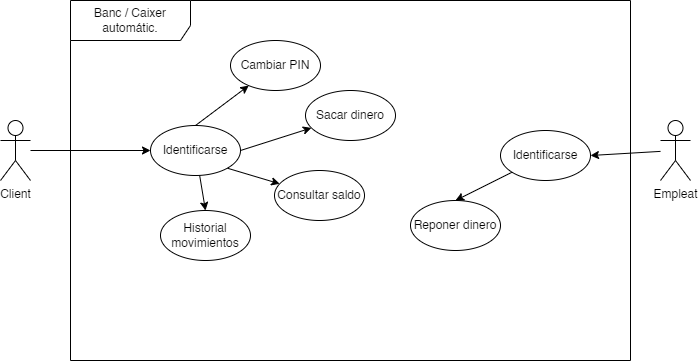

The diagram above was exported from draw.io. Its source (the exported page's mxGraphModel, read from the mxfile embedded in the PNG):
<mxGraphModel dx="922" dy="619" grid="1" gridSize="10" guides="1" tooltips="1" connect="1" arrows="1" fold="1" page="1" pageScale="1" pageWidth="827" pageHeight="1169" math="0" shadow="0">
  <root>
    <mxCell id="0" />
    <mxCell id="1" parent="0" />
    <mxCell id="2" value="Banc / Caixer automátic." style="shape=umlFrame;whiteSpace=wrap;html=1;width=120;height=40;" vertex="1" parent="1">
      <mxGeometry x="120" y="120" width="560" height="360" as="geometry" />
    </mxCell>
    <mxCell id="7" style="edgeStyle=none;html=1;entryX=0;entryY=0.5;entryDx=0;entryDy=0;" edge="1" parent="1" source="3" target="8">
      <mxGeometry relative="1" as="geometry" />
    </mxCell>
    <mxCell id="3" value="Client" style="shape=umlActor;verticalLabelPosition=bottom;verticalAlign=top;html=1;" vertex="1" parent="1">
      <mxGeometry x="50" y="240" width="30" height="60" as="geometry" />
    </mxCell>
    <mxCell id="21" style="edgeStyle=none;html=1;entryX=1;entryY=0.5;entryDx=0;entryDy=0;" edge="1" parent="1" source="4" target="20">
      <mxGeometry relative="1" as="geometry" />
    </mxCell>
    <mxCell id="4" value="Empleat" style="shape=umlActor;verticalLabelPosition=bottom;verticalAlign=top;html=1;" vertex="1" parent="1">
      <mxGeometry x="710" y="240" width="30" height="60" as="geometry" />
    </mxCell>
    <mxCell id="15" style="edgeStyle=none;html=1;entryX=0.5;entryY=0;entryDx=0;entryDy=0;" edge="1" parent="1" source="8" target="14">
      <mxGeometry relative="1" as="geometry" />
    </mxCell>
    <mxCell id="16" style="edgeStyle=none;html=1;exitX=1;exitY=1;exitDx=0;exitDy=0;" edge="1" parent="1" source="8" target="12">
      <mxGeometry relative="1" as="geometry" />
    </mxCell>
    <mxCell id="17" style="edgeStyle=none;html=1;exitX=1;exitY=0.5;exitDx=0;exitDy=0;" edge="1" parent="1" source="8" target="11">
      <mxGeometry relative="1" as="geometry" />
    </mxCell>
    <mxCell id="18" style="edgeStyle=none;html=1;exitX=0.5;exitY=0;exitDx=0;exitDy=0;" edge="1" parent="1" source="8" target="10">
      <mxGeometry relative="1" as="geometry" />
    </mxCell>
    <mxCell id="8" value="Identificarse" style="ellipse;whiteSpace=wrap;html=1;" vertex="1" parent="1">
      <mxGeometry x="200" y="245" width="90" height="50" as="geometry" />
    </mxCell>
    <mxCell id="10" value="Cambiar PIN" style="ellipse;whiteSpace=wrap;html=1;" vertex="1" parent="1">
      <mxGeometry x="280" y="160" width="90" height="50" as="geometry" />
    </mxCell>
    <mxCell id="11" value="Sacar dinero" style="ellipse;whiteSpace=wrap;html=1;" vertex="1" parent="1">
      <mxGeometry x="355" y="210" width="90" height="50" as="geometry" />
    </mxCell>
    <mxCell id="12" value="Consultar saldo" style="ellipse;whiteSpace=wrap;html=1;" vertex="1" parent="1">
      <mxGeometry x="324" y="290" width="90" height="50" as="geometry" />
    </mxCell>
    <mxCell id="14" value="Historial movimientos" style="ellipse;whiteSpace=wrap;html=1;" vertex="1" parent="1">
      <mxGeometry x="210" y="330" width="90" height="50" as="geometry" />
    </mxCell>
    <mxCell id="19" value="Reponer dinero" style="ellipse;whiteSpace=wrap;html=1;" vertex="1" parent="1">
      <mxGeometry x="460" y="320" width="90" height="50" as="geometry" />
    </mxCell>
    <mxCell id="22" style="edgeStyle=none;html=1;entryX=0.5;entryY=0;entryDx=0;entryDy=0;" edge="1" parent="1" source="20" target="19">
      <mxGeometry relative="1" as="geometry" />
    </mxCell>
    <mxCell id="20" value="Identificarse" style="ellipse;whiteSpace=wrap;html=1;" vertex="1" parent="1">
      <mxGeometry x="550" y="250" width="90" height="50" as="geometry" />
    </mxCell>
  </root>
</mxGraphModel>